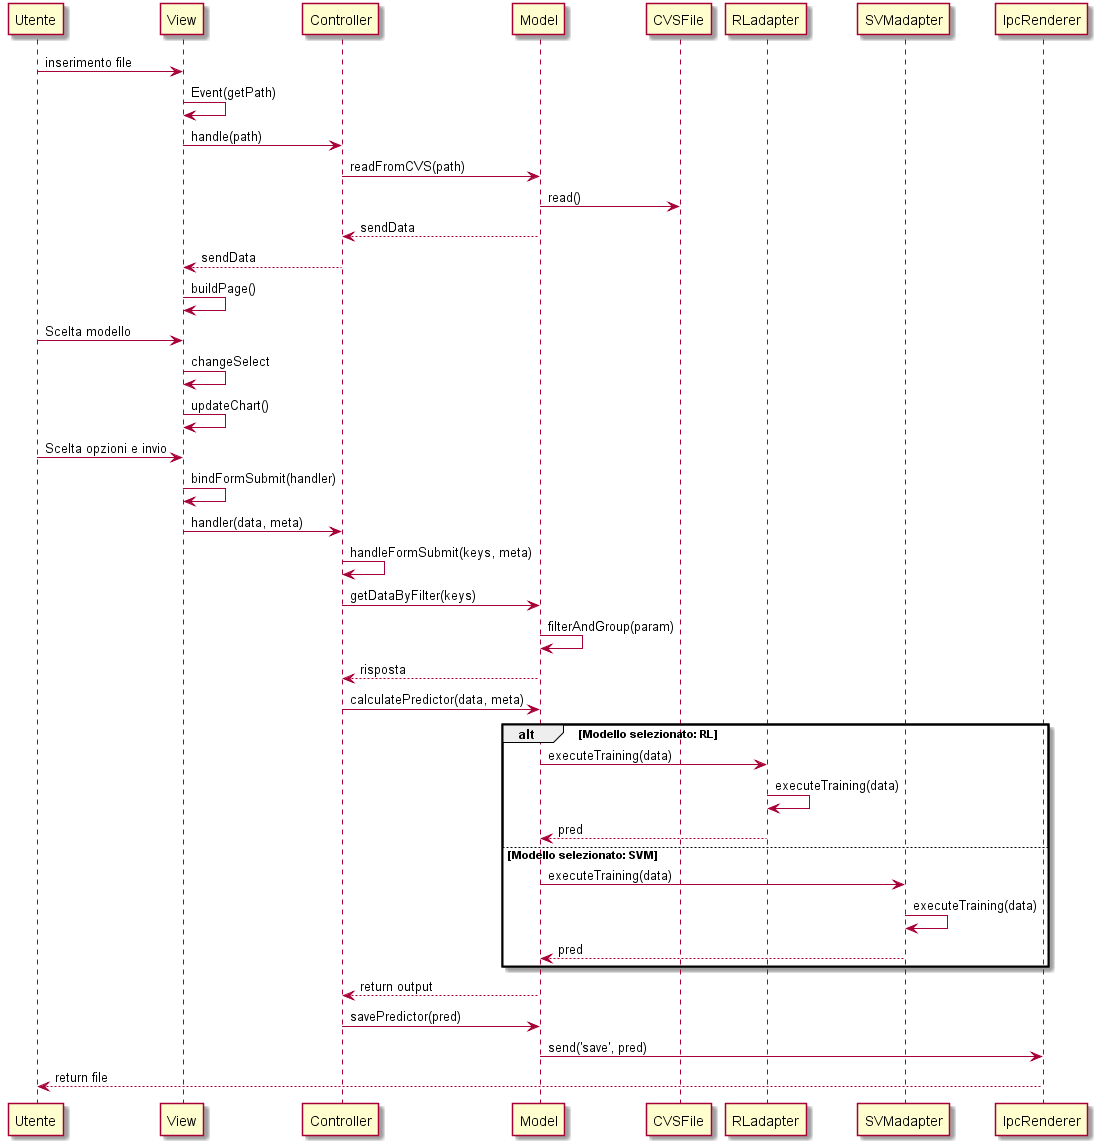

The diagram above was rendered by PlantUML. Its source (embedded in the PNG):
@startuml
Utente -> View: inserimento file

View -> View: Event(getPath)
View -> Controller: handle(path)

Controller -> Model: readFromCVS(path)

Model -> CVSFile: read()

Model --> Controller: sendData
Controller --> View: sendData

View -> View: buildPage()

Utente -> View: Scelta modello

View -> View: changeSelect
View -> View: updateChart()

Utente -> View: Scelta opzioni e invio

View -> View: bindFormSubmit(handler)
View -> Controller: handler(data, meta)

Controller -> Controller:handleFormSubmit(keys, meta)
Controller -> Model: getDataByFilter(keys)

Model -> Model: filterAndGroup(param)
Model --> Controller: risposta

Controller -> Model: calculatePredictor(data, meta)

alt Modello selezionato: RL
Model -> RLadapter: executeTraining(data)
RLadapter -> RLadapter: executeTraining(data)
RLadapter --> Model: pred

else Modello selezionato: SVM
Model -> SVMadapter: executeTraining(data)
SVMadapter -> SVMadapter: executeTraining(data)
SVMadapter --> Model: pred
end


Model --> Controller: return output

Controller -> Model: savePredictor(pred)

Model -> IpcRenderer: send('save', pred)

IpcRenderer --> Utente: return file

@enduml